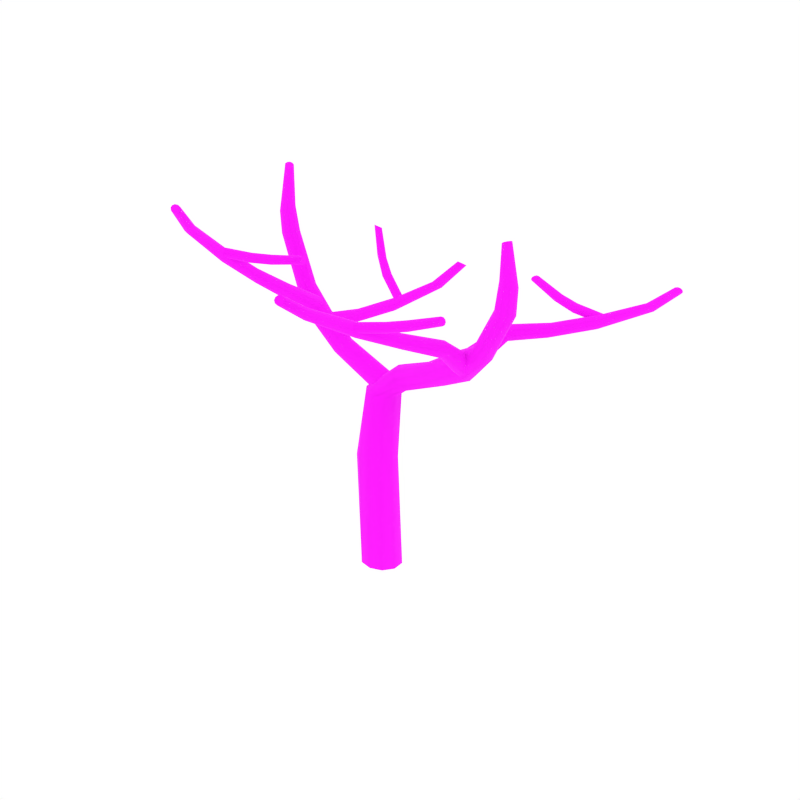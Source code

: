# Source: DeadTree_4.blend  (saved by Blender 2.79.0; exported with 4.5.12 LTS)
import bpy
from mathutils import Matrix  # noqa: F401  (used for matrix-valued properties, if any)

bpy.ops.wm.read_factory_settings(use_empty=True)
scene = bpy.context.scene
scene.name = 'Scene'

# ---- collections
col_collection_1 = bpy.data.collections.new('Collection 1'); scene.collection.children.link(col_collection_1)

# ---- images (referenced by path relative to the original .blend; pixels are not part of the script)
import os
ASSET_DIR = os.environ.get("B2B_ASSET_DIR", "")  # directory of the original .blend (textures are referenced by path, not embedded)
HERE = os.path.dirname(os.path.abspath(__file__))  # packed textures are extracted next to this script under _unpacked/

def load_image(name, relpath, width, height, colorspace="sRGB"):
    """Load a texture the original file referenced (path relative to the .blend, or extracted next to this script)."""
    p = next((c for c in (os.path.join(HERE, relpath), os.path.join(ASSET_DIR, relpath)) if relpath and os.path.exists(c)), "")
    if p:
        img = bpy.data.images.load(p, check_existing=True)
        img.name = name
    else:  # same state as the original file: an image datablock whose file is absent (Cycles renders it pink)
        img = bpy.data.images.new(name, width, height)
        img.source = "FILE"
        img.filepath = "//" + (relpath or name)
    img.colorspace_settings.name = colorspace
    return img
img_bark_jpg = load_image('Bark.jpg', 'Bark.jpg', 1024, 1024, 'sRGB')

# ---- materials (node trees are filled in below, after node groups)
mat_bark = bpy.data.materials.new('Bark')
mat_bark.alpha_threshold = 0.0
mat_bark.roughness = 0.5

# ---- node groups
ng_auto_smooth = bpy.data.node_groups.new('Auto Smooth', 'GeometryNodeTree')
_s = ng_auto_smooth.interface.new_socket(name='Geometry', in_out='OUTPUT', socket_type='NodeSocketGeometry')
_s = ng_auto_smooth.interface.new_socket(name='Geometry', in_out='INPUT', socket_type='NodeSocketGeometry')
_s = ng_auto_smooth.interface.new_socket(name='Angle', in_out='INPUT', socket_type='NodeSocketFloat')
_s.subtype = 'ANGLE'
_s.min_value = 0.0
_s.max_value = 3.142
ng_auto_smooth.is_modifier = True
_N = ng_auto_smooth.nodes; _L = ng_auto_smooth.links
n0 = _N.new('NodeGroupOutput'); n0.name = 'Group Output'; n0.location = (480, -100)
n1 = _N.new('NodeGroupInput'); n1.name = 'Group Input'; n1.location = (-420, -300)
n2 = _N.new('NodeGroupInput'); n2.name = 'Group Input.001'; n2.location = (-60, -100)
n3 = _N.new('GeometryNodeSetShadeSmooth'); n3.name = 'Set Shade Smooth'; n3.location = (120, -100)
n3.domain = 'EDGE'
n4 = _N.new('GeometryNodeSetShadeSmooth'); n4.name = 'Set Shade Smooth.001'; n4.location = (300, -100)
n5 = _N.new('GeometryNodeInputMeshEdgeAngle'); n5.name = 'Edge Angle'; n5.location = (-420, -220)
n6 = _N.new('GeometryNodeInputEdgeSmooth'); n6.name = 'Is Edge Smooth'; n6.location = (-60, -160)
n7 = _N.new('GeometryNodeInputShadeSmooth'); n7.name = 'Is Face Smooth'; n7.location = (-240, -340)
n8 = _N.new('FunctionNodeBooleanMath'); n8.name = 'Boolean Math'; n8.location = (-60, -220)
n9 = _N.new('FunctionNodeCompare'); n9.name = 'Compare'; n9.location = (-240, -180)
n9.operation = 'LESS_EQUAL'
_L.new(n5.outputs[0], n9.inputs[0])
_L.new(n4.outputs[0], n0.inputs[0])
_L.new(n1.outputs[1], n9.inputs[1])
_L.new(n9.outputs[0], n8.inputs[0])
_L.new(n7.outputs[0], n8.inputs[1])
_L.new(n2.outputs[0], n3.inputs[0])
_L.new(n6.outputs[0], n3.inputs[1])
_L.new(n3.outputs[0], n4.inputs[0])
_L.new(n8.outputs[0], n3.inputs[2])
n0.is_active_output = True

# ---- material node trees
mat_bark.use_nodes = True; mat_bark.node_tree.nodes.clear()
_N = mat_bark.node_tree.nodes; _L = mat_bark.node_tree.links
n0 = _N.new('ShaderNodeOutputMaterial'); n0.name = 'Material Output'; n0.location = (405, -465)
n1 = _N.new('ShaderNodeBsdfPrincipled'); n1.name = 'Principled BSDF'; n1.location = (115, -465)
n1.width = 150
n1.subsurface_method = 'BURLEY'
n1.inputs[2].default_value = 1.0
n1.inputs[3].default_value = 1.45
n1.inputs[9].default_value = (1.0, 1.0, 1.0)
n2 = _N.new('ShaderNodeTexImage'); n2.name = 'Image Texture.001'; n2.location = (-402, -432)
n2.width = 136
n2.image = img_bark_jpg
_L.new(n1.outputs[0], n0.inputs[0])
_L.new(n2.outputs[0], n1.inputs[0])
n0.is_active_output = True

# ---- world
world_world = bpy.data.worlds.new('World'); scene.world = world_world
world_world.color = (1.0, 1.0, 1.0)
world_world.use_sun_shadow = False
world_world.sun_shadow_jitter_overblur = 0.0
world_world.cycles.sampling_method = 'NONE'
world_world.cycles.sample_map_resolution = 256

# ---- meshes
me_cylinder_042 = bpy.data.meshes.new('Cylinder.042')
me_cylinder_042.from_pydata([(-0.1378, -0.2447, 0.01674), (0.03144, -0.2787, 0.01786), (-0.2617, -0.1103, 0.009969), (-0.2756, 0.07019, 0.0007257), (-0.1836, 0.2138, -0.009164), (-0.02928, 0.2787, -0.01651), (0.1391, 0.2437, -0.01786), (0.2587, 0.1127, -0.01192), (0.2756, -0.06408, -0.0006235), (0.1861, -0.2119, 0.01117), (-0.1429, -0.2566, 1.669), (0.007715, -0.2586, 1.719), (-0.2543, -0.17, 1.592), (-0.2721, -0.0221, 1.53), (-0.1922, 0.1166, 1.505), (-0.05227, 0.1952, 1.515), (0.1037, 0.1857, 1.556), (0.2128, 0.08425, 1.617), (0.2259, -0.05966, 1.681), (0.1458, -0.1855, 1.723), (-0.2119, -0.01691, 2.422), (-0.07547, -0.04675, 2.41), (-0.3046, 0.09039, 2.432), (-0.3132, 0.23, 2.442), (-0.24, 0.3462, 2.446), (-0.1146, 0.4011, 2.439), (0.02059, 0.375, 2.424), (0.1155, 0.2733, 2.402), (0.1281, 0.1305, 2.395), (0.05338, 0.007873, 2.401), (0.1047, 0.3272, 2.772), (0.1043, 0.2242, 2.799), (0.1335, 0.398, 2.696), (0.1886, 0.4, 2.603), (0.241, 0.3355, 2.533), (0.261, 0.1999, 2.513), (0.2551, 0.1169, 2.526), (0.2166, 0.06325, 2.604), (0.1651, 0.06384, 2.697), (0.1265, 0.1257, 2.771), (1.463, 0.06885, 3.51), (1.426, 0.003843, 3.52), (1.519, 0.1038, 3.473), (1.577, 0.09314, 3.424), (1.615, 0.03896, 3.382), (1.613, -0.03726, 3.362), (1.571, -0.1038, 3.368), (1.504, -0.1363, 3.398), (1.444, -0.1215, 3.447), (1.417, -0.06744, 3.496), (1.783, -0.03069, 4.796), (1.765, -0.0616, 4.797), (1.814, -0.01522, 4.806), (1.844, -0.02071, 4.823), (1.863, -0.0451, 4.84), (1.863, -0.07932, 4.851), (1.844, -0.1094, 4.851), (1.815, -0.1238, 4.841), (1.786, -0.1185, 4.825), (1.766, -0.09529, 4.808), (1.806, -0.01575, 4.405), (1.792, -0.03607, 4.1), (1.756, -0.1019, 4.102), (1.777, -0.07561, 4.419), (1.863, 0.0132, 4.383), (1.858, -0.00345, 4.083), (1.926, 0.000934, 4.363), (1.928, -0.01738, 4.061), (1.972, -0.048, 4.352), (1.976, -0.07215, 4.041), (1.981, -0.1154, 4.354), (1.982, -0.1459, 4.03), (1.951, -0.1745, 4.367), (1.946, -0.2109, 4.031), (1.894, -0.2032, 4.386), (1.879, -0.2443, 4.043), (1.831, -0.1909, 4.406), (1.808, -0.2305, 4.066), (1.787, -0.1424, 4.419), (1.762, -0.1753, 4.09), (1.114, 0.2138, 3.283), (0.6431, 0.2897, 2.982), (0.5961, 0.1901, 3.0), (1.063, 0.1144, 3.305), (1.189, 0.268, 3.213), (0.7274, 0.3417, 2.928), (1.263, 0.2533, 3.122), (0.8161, 0.3231, 2.863), (1.308, 0.1733, 3.048), (0.8748, 0.2455, 2.814), (1.303, 0.05973, 3.016), (0.8826, 0.1392, 2.791), (1.251, -0.04339, 3.039), (0.8365, 0.04012, 2.805), (1.167, -0.09663, 3.106), (0.7494, -0.01405, 2.849), (1.09, -0.07788, 3.197), (0.659, 0.00197, 2.917), (1.054, 0.004363, 3.275), (0.6022, 0.08122, 2.977), (2.739, 2.241, 3.783), (2.706, 2.24, 3.769), (2.672, 2.231, 3.777), (2.652, 2.217, 3.803), (2.652, 2.202, 3.834), (2.673, 2.192, 3.861), (2.707, 2.192, 3.872), (2.739, 2.202, 3.864), (2.759, 2.232, 3.809), (2.759, 2.217, 3.84), (2.591, 1.873, 3.635), (2.552, 1.876, 3.621), (2.511, 1.872, 3.634), (2.487, 1.86, 3.667), (2.488, 1.844, 3.705), (2.514, 1.831, 3.735), (2.554, 1.826, 3.746), (2.593, 1.831, 3.733), (2.615, 1.861, 3.665), (2.616, 1.845, 3.702), (2.182, 1.32, 3.484), (2.151, 1.366, 3.48), (2.134, 1.411, 3.51), (2.136, 1.434, 3.561), (2.152, 1.426, 3.612), (2.178, 1.391, 3.646), (2.205, 1.343, 3.648), (2.222, 1.301, 3.617), (2.208, 1.288, 3.517), (2.224, 1.281, 3.567), (1.788, 0.8931, 3.409), (1.756, 0.9378, 3.406), (1.735, 0.9806, 3.436), (1.734, 1.003, 3.487), (1.75, 0.9945, 3.539), (1.777, 0.9605, 3.573), (1.806, 0.9137, 3.574), (1.826, 0.8732, 3.543), (1.815, 0.8617, 3.443), (1.83, 0.8541, 3.493), (1.443, 0.5867, 3.374), (1.39, 0.6187, 3.367), (1.343, 0.6459, 3.399), (1.321, 0.6558, 3.457), (1.329, 0.6419, 3.516), (1.366, 0.6114, 3.556), (1.416, 0.5764, 3.56), (1.462, 0.5514, 3.527), (1.478, 0.559, 3.414), (1.486, 0.5457, 3.471), (1.333, 0.1083, 3.131), (1.25, 0.1199, 3.106), (1.167, 0.1165, 3.136), (1.119, 0.09786, 3.206), (1.121, 0.06655, 3.286), (1.174, 0.03712, 3.348), (1.257, 0.02148, 3.367), (1.337, 0.02718, 3.336), (1.382, 0.08141, 3.193), (1.385, 0.05115, 3.27), (1.113, 0.01031, 3.25), (1.122, -0.03921, 3.183), (1.153, 0.06593, 3.3), (1.228, 0.1046, 3.317), (1.31, 0.1103, 3.291), (1.367, 0.08186, 3.233), (1.377, 0.03086, 3.164), (1.334, -0.02153, 3.109), (1.256, -0.05876, 3.093), (1.175, -0.06646, 3.125), (1.192, -0.4093, 3.586), (1.201, -0.4358, 3.534), (1.218, -0.3909, 3.638), (1.271, -0.3898, 3.669), (1.33, -0.4071, 3.667), (1.373, -0.4351, 3.633), (1.383, -0.4626, 3.579), (1.357, -0.4773, 3.524), (1.302, -0.4765, 3.492), (1.242, -0.4618, 3.498), (0.9714, -0.7879, 3.735), (0.9856, -0.805, 3.687), (0.9835, -0.7892, 3.788), (1.017, -0.8106, 3.825), (1.06, -0.8445, 3.832), (1.096, -0.8767, 3.805), (1.111, -0.8947, 3.756), (1.1, -0.89, 3.701), (1.066, -0.8663, 3.664), (1.02, -0.8348, 3.66), (0.7459, -1.273, 3.972), (0.7609, -1.29, 3.924), (0.7561, -1.277, 4.025), (0.7878, -1.3, 4.063), (0.8289, -1.336, 4.07), (0.8639, -1.369, 4.044), (0.8797, -1.387, 3.994), (0.8715, -1.38, 3.94), (0.839, -1.354, 3.902), (0.7952, -1.321, 3.897), (0.571, -1.865, 4.303), (0.5752, -1.89, 4.272), (0.5893, -1.836, 4.326), (0.6247, -1.815, 4.331), (0.6637, -1.811, 4.317), (0.6906, -1.824, 4.288), (0.6953, -1.849, 4.256), (0.6752, -1.877, 4.231), (0.6382, -1.897, 4.226), (0.6002, -1.902, 4.243), (0.5659, -2.205, 4.553), (0.5697, -2.228, 4.527), (0.58, -2.178, 4.569), (0.608, -2.157, 4.569), (0.6393, -2.15, 4.554), (0.6612, -2.16, 4.528), (0.6654, -2.183, 4.502), (0.6495, -2.21, 4.484), (0.62, -2.231, 4.484), (0.5899, -2.238, 4.502), (1.069, -1.113, 4.021), (1.078, -1.126, 3.987), (1.068, -1.121, 4.057), (1.078, -1.147, 4.083), (1.094, -1.181, 4.088), (1.11, -1.21, 4.07), (1.119, -1.224, 4.035), (1.117, -1.216, 3.998), (1.106, -1.19, 3.972), (1.092, -1.154, 3.969), (1.299, -0.9984, 4.07), (1.313, -1.008, 4.038), (1.284, -1.011, 4.101), (1.275, -1.043, 4.12), (1.276, -1.08, 4.119), (1.287, -1.11, 4.098), (1.302, -1.12, 4.065), (1.314, -1.106, 4.032), (1.322, -1.074, 4.013), (1.323, -1.036, 4.016), (1.646, -0.8748, 4.175), (1.659, -0.8824, 4.149), (1.629, -0.8859, 4.2), (1.617, -0.9123, 4.213), (1.615, -0.9442, 4.21), (1.622, -0.9689, 4.191), (1.636, -0.977, 4.164), (1.651, -0.9651, 4.137), (1.662, -0.9374, 4.124), (1.666, -0.9057, 4.129), (0.7608, -1.34, 4.01), (0.7667, -1.356, 3.977), (0.7694, -1.341, 4.046), (0.7907, -1.358, 4.072), (0.8167, -1.385, 4.078), (0.8367, -1.412, 4.06), (0.843, -1.429, 4.027), (0.8319, -1.43, 3.99), (0.8091, -1.412, 3.964), (0.7849, -1.383, 3.96), (1.877, 1.257, 3.674), (1.868, 1.262, 3.639), (1.885, 1.273, 3.707), (1.888, 1.307, 3.724), (1.883, 1.344, 3.72), (1.875, 1.371, 3.694), (1.865, 1.377, 3.658), (1.86, 1.36, 3.624), (1.859, 1.325, 3.607), (1.861, 1.288, 3.614), (1.632, 1.242, 3.765), (1.617, 1.247, 3.732), (1.654, 1.257, 3.791), (1.675, 1.287, 3.799), (1.685, 1.322, 3.787), (1.682, 1.346, 3.759), (1.666, 1.352, 3.725), (1.645, 1.335, 3.697), (1.625, 1.303, 3.689), (1.614, 1.27, 3.704), (1.282, 1.274, 3.917), (1.268, 1.278, 3.89), (1.304, 1.285, 3.936), (1.325, 1.308, 3.941), (1.337, 1.335, 3.928), (1.335, 1.355, 3.903), (1.32, 1.36, 3.875), (1.299, 1.347, 3.854), (1.278, 1.322, 3.85), (1.266, 1.296, 3.865), (2.235, 1.356, 3.584), (2.23, 1.364, 3.549), (2.232, 1.369, 3.619), (2.221, 1.398, 3.64), (2.206, 1.433, 3.638), (2.193, 1.46, 3.615), (2.188, 1.468, 3.578), (2.193, 1.456, 3.542), (2.206, 1.425, 3.521), (2.219, 1.389, 3.525), (-0.03594, 0.1298, 2.598), (-0.0424, 0.2258, 2.621), (-0.04222, 0.06292, 2.524), (-0.06734, 0.05989, 2.427), (-0.09606, 0.1189, 2.35), (-0.1133, 0.2122, 2.317), (-0.1118, 0.3101, 2.341), (-0.09211, 0.3729, 2.416), (-0.07011, 0.3736, 2.512), (-0.0548, 0.317, 2.589), (-1.612, 0.3835, 3.399), (-1.575, 0.4485, 3.408), (-1.668, 0.3485, 3.362), (-1.726, 0.3592, 3.313), (-1.764, 0.4134, 3.271), (-1.762, 0.4896, 3.25), (-1.72, 0.5562, 3.257), (-1.653, 0.5886, 3.287), (-1.593, 0.5739, 3.335), (-1.566, 0.5198, 3.384), (-1.858, 0.4386, 4.849), (-1.839, 0.4695, 4.85), (-1.888, 0.4232, 4.859), (-1.919, 0.4287, 4.876), (-1.938, 0.4531, 4.894), (-1.938, 0.4873, 4.904), (-1.919, 0.5173, 4.905), (-1.889, 0.5317, 4.894), (-1.86, 0.5265, 4.878), (-1.841, 0.5032, 4.861), (-1.955, 0.4681, 4.293), (-1.941, 0.4884, 3.988), (-1.905, 0.5542, 3.991), (-1.926, 0.5279, 4.308), (-2.012, 0.4391, 4.271), (-2.007, 0.4558, 3.972), (-2.075, 0.4514, 4.251), (-2.077, 0.4697, 3.949), (-2.121, 0.5003, 4.241), (-2.125, 0.5245, 3.93), (-2.13, 0.5678, 4.242), (-2.131, 0.5982, 3.919), (-2.1, 0.6268, 4.255), (-2.095, 0.6632, 3.92), (-2.043, 0.6555, 4.275), (-2.028, 0.6966, 3.932), (-1.98, 0.6432, 4.295), (-1.956, 0.6828, 3.955), (-1.936, 0.5947, 4.308), (-1.91, 0.6276, 3.978), (-1.277, 0.2664, 3.144), (-0.8241, 0.1893, 2.85), (-0.7961, 0.2685, 2.877), (-1.237, 0.3441, 3.162), (-1.336, 0.224, 3.089), (-0.8661, 0.1469, 2.783), (-1.394, 0.2355, 3.019), (-0.9076, 0.1603, 2.707), (-1.429, 0.2981, 2.96), (-0.9324, 0.2206, 2.65), (-1.425, 0.3869, 2.935), (-0.9299, 0.3044, 2.63), (-1.384, 0.4675, 2.953), (-0.9013, 0.3832, 2.653), (-1.319, 0.5092, 3.006), (-0.8539, 0.4272, 2.714), (-1.258, 0.4945, 3.077), (-0.8123, 0.4159, 2.793), (-1.23, 0.4302, 3.138), (-0.7922, 0.3543, 2.857), (-1.482, -1.761, 4.906), (-1.457, -1.752, 4.882), (-1.434, -1.726, 4.872), (-1.423, -1.693, 4.88), (-1.429, -1.665, 4.901), (-1.449, -1.654, 4.928), (-1.476, -1.663, 4.95), (-1.497, -1.689, 4.96), (-1.5, -1.749, 4.933), (-1.506, -1.722, 4.953), (-1.592, -1.509, 4.584), (-1.559, -1.5, 4.559), (-1.528, -1.472, 4.552), (-1.512, -1.435, 4.566), (-1.518, -1.404, 4.593), (-1.544, -1.39, 4.623), (-1.578, -1.399, 4.645), (-1.607, -1.427, 4.651), (-1.615, -1.495, 4.614), (-1.621, -1.464, 4.639), (-1.598, -1.008, 4.088), (-1.547, -1.03, 4.092), (-1.504, -1.038, 4.127), (-1.487, -1.028, 4.179), (-1.5, -1.002, 4.226), (-1.538, -0.9714, 4.25), (-1.587, -0.948, 4.244), (-1.629, -0.9419, 4.208), (-1.635, -0.9796, 4.114), (-1.647, -0.9547, 4.159), (-1.536, -0.5643, 3.711), (-1.485, -0.5835, 3.713), (-1.44, -0.589, 3.747), (-1.422, -0.5772, 3.798), (-1.434, -0.5507, 3.845), (-1.472, -0.5208, 3.87), (-1.522, -0.4995, 3.865), (-1.565, -0.4959, 3.831), (-1.573, -0.5364, 3.738), (-1.585, -0.5108, 3.783), (-1.44, -0.2079, 3.432), (-1.379, -0.2107, 3.418), (-1.322, -0.1919, 3.438), (-1.293, -0.1584, 3.482), (-1.302, -0.1206, 3.529), (-1.345, -0.0942, 3.565), (-1.406, -0.08983, 3.574), (-1.461, -0.11, 3.555), (-1.48, -0.1827, 3.468), (-1.488, -0.1461, 3.514), (-1.482, 0.344, 3.02), (-1.399, 0.3325, 2.995), (-1.316, 0.3358, 3.024), (-1.268, 0.3545, 3.095), (-1.27, 0.3858, 3.175), (-1.323, 0.4152, 3.236), (-1.406, 0.4308, 3.255), (-1.486, 0.4251, 3.225), (-1.531, 0.3709, 3.081), (-1.533, 0.4012, 3.159), (-1.19, 0.2865, 2.948), (-1.185, 0.3296, 2.907), (-1.216, 0.2704, 3.0), (-1.253, 0.2895, 3.046), (-1.287, 0.3373, 3.066), (-1.305, 0.3948, 3.052), (-1.3, 0.4396, 3.01), (-1.277, 0.4541, 2.954), (-1.239, 0.4326, 2.908), (-1.203, 0.3847, 2.892), (-0.762, 0.3841, 3.095), (-0.7668, 0.4217, 3.058), (-0.7646, 0.3739, 3.148), (-0.7721, 0.3964, 3.197), (-0.7816, 0.4439, 3.223), (-0.7903, 0.4975, 3.216), (-0.7953, 0.5366, 3.178), (-0.7966, 0.5461, 3.123), (-0.7898, 0.5215, 3.073), (-0.7766, 0.4733, 3.049), (-0.2514, 0.5269, 3.343), (-0.2572, 0.5645, 3.306), (-0.2514, 0.5168, 3.396), (-0.2557, 0.5396, 3.446), (-0.2626, 0.5873, 3.472), (-0.2704, 0.6411, 3.465), (-0.2764, 0.6803, 3.427), (-0.2804, 0.6898, 3.373), (-0.2769, 0.6649, 3.322), (-0.2661, 0.6163, 3.298), (0.3, 0.7444, 3.716), (0.3095, 0.7759, 3.693), (0.27, 0.7261, 3.737), (0.2303, 0.7294, 3.749), (0.1965, 0.7536, 3.746), (0.1816, 0.789, 3.73), (0.1911, 0.8217, 3.707), (0.2213, 0.8388, 3.683), (0.2618, 0.8341, 3.67), (0.2958, 0.8099, 3.676), (0.5517, 0.9046, 4.014), (0.5606, 0.9322, 3.996), (0.525, 0.8872, 4.028), (0.4901, 0.8875, 4.033), (0.4605, 0.9061, 4.027), (0.4479, 0.9354, 4.012), (0.4569, 0.9639, 3.993), (0.4842, 0.9804, 3.977), (0.52, 0.9789, 3.972), (0.5492, 0.9604, 3.98), (-0.4774, 0.6105, 3.7), (-0.4947, 0.6358, 3.679), (-0.4477, 0.6038, 3.721), (-0.417, 0.6195, 3.737), (-0.3975, 0.6519, 3.74), (-0.3965, 0.6883, 3.73), (-0.4142, 0.7146, 3.709), (-0.4433, 0.7206, 3.685), (-0.4741, 0.7035, 3.668), (-0.4941, 0.6707, 3.668), (-0.6018, 0.6635, 3.924), (-0.6224, 0.6897, 3.91), (-0.5671, 0.6525, 3.931), (-0.5308, 0.6622, 3.928), (-0.5074, 0.6895, 3.916), (-0.5061, 0.7233, 3.9), (-0.5272, 0.7506, 3.884), (-0.5629, 0.7605, 3.875), (-0.5998, 0.7493, 3.878), (-0.6221, 0.7221, 3.893), (-0.7359, 0.7674, 4.267), (-0.7538, 0.7902, 4.256), (-0.7065, 0.7565, 4.269), (-0.6759, 0.7627, 4.262), (-0.6565, 0.7841, 4.248), (-0.6559, 0.8122, 4.232), (-0.6741, 0.8359, 4.221), (-0.7048, 0.8458, 4.217), (-0.7359, 0.8384, 4.225), (-0.7541, 0.8171, 4.241), (-0.227, 0.5719, 3.413), (-0.2404, 0.5974, 3.391), (-0.2054, 0.5661, 3.443), (-0.1843, 0.5831, 3.47), (-0.1723, 0.6169, 3.482), (-0.1736, 0.6542, 3.476), (-0.1872, 0.6807, 3.452), (-0.2073, 0.6862, 3.42), (-0.228, 0.6678, 3.393), (-0.2414, 0.6333, 3.383), (-1.371, -0.7241, 4.108), (-1.363, -0.7427, 4.077), (-1.364, -0.7222, 4.144), (-1.345, -0.7379, 4.173), (-1.32, -0.7653, 4.182), (-1.3, -0.7942, 4.168), (-1.292, -0.8136, 4.136), (-1.301, -0.8171, 4.099), (-1.322, -0.8008, 4.07), (-1.345, -0.7712, 4.062), (-1.172, -0.5548, 4.085), (-1.16, -0.5689, 4.053), (-1.179, -0.562, 4.121), (-1.176, -0.5884, 4.147), (-1.166, -0.624, 4.154), (-1.152, -0.6552, 4.138), (-1.14, -0.67, 4.106), (-1.135, -0.6632, 4.069), (-1.138, -0.6357, 4.042), (-1.147, -0.5989, 4.037), (-0.8557, -0.3389, 4.091), (-0.8443, -0.3501, 4.064), (-0.8652, -0.3464, 4.12), (-0.8682, -0.3704, 4.141), (-0.8631, -0.4018, 4.145), (-0.8525, -0.4284, 4.131), (-0.8407, -0.4402, 4.104), (-0.8331, -0.4327, 4.073), (-0.831, -0.4077, 4.052), (-0.8346, -0.3756, 4.05), (-1.611, -1.005, 4.207), (-1.605, -1.027, 4.178), (-1.597, -0.9941, 4.24), (-1.569, -0.999, 4.265), (-1.536, -1.018, 4.271), (-1.513, -1.044, 4.256), (-1.507, -1.067, 4.226), (-1.523, -1.08, 4.194), (-1.553, -1.074, 4.169), (-1.584, -1.053, 4.163)], [], [(7, 6, 16, 17), (4, 3, 13, 14), (0, 1, 11, 10), (8, 7, 17, 18), (5, 4, 14, 15), (2, 0, 10, 12), (9, 8, 18, 19), (6, 5, 15, 16), (3, 2, 12, 13), (1, 9, 19, 11), (12, 10, 20, 22), (18, 17, 27, 28), (15, 14, 24, 25), (19, 18, 28, 29), (16, 15, 25, 26), (13, 12, 22, 23), (11, 19, 29, 21), (17, 16, 26, 27), (14, 13, 23, 24), (36, 29, 28, 35), (27, 34, 35, 28), (26, 33, 34, 27), (10, 11, 21, 20), (90, 88, 44, 45), (32, 30, 81, 85), (84, 80, 40, 42), (98, 96, 48, 49), (92, 90, 45, 46), (83, 98, 49, 41), (94, 92, 46, 47), (88, 86, 43, 44), (86, 84, 42, 43), (96, 94, 47, 48), (72, 70, 55, 56), (38, 37, 95, 97), (35, 34, 89, 91), (80, 83, 41, 40), (39, 38, 97, 99), (36, 35, 91, 93), (33, 32, 85, 87), (31, 39, 99, 82), (37, 36, 93, 95), (34, 33, 87, 89), (63, 78, 59, 51), (40, 41, 62, 61), (74, 72, 56, 57), (68, 66, 53, 54), (66, 64, 52, 53), (76, 74, 57, 58), (70, 68, 54, 55), (64, 60, 50, 52), (78, 76, 58, 59), (50, 51, 59, 58, 57, 56, 55, 54, 53, 52), (49, 48, 77, 79), (46, 45, 71, 73), (43, 42, 65, 67), (41, 49, 79, 62), (47, 46, 73, 75), (44, 43, 67, 69), (42, 40, 61, 65), (48, 47, 75, 77), (45, 44, 69, 71), (61, 62, 63, 60), (65, 61, 60, 64), (67, 65, 64, 66), (69, 67, 66, 68), (71, 69, 68, 70), (73, 71, 70, 72), (75, 73, 72, 74), (77, 75, 74, 76), (79, 77, 76, 78), (62, 79, 78, 63), (60, 63, 51, 50), (81, 82, 83, 80), (85, 81, 80, 84), (87, 85, 84, 86), (89, 87, 86, 88), (91, 89, 88, 90), (93, 91, 90, 92), (95, 93, 92, 94), (97, 95, 94, 96), (99, 97, 96, 98), (82, 99, 98, 83), (30, 31, 82, 81), (115, 116, 106, 105), (265, 275, 274, 264), (113, 114, 104, 103), (112, 113, 103, 102), (114, 115, 105, 104), (110, 111, 101, 100), (118, 110, 100, 108), (119, 118, 108, 109), (111, 112, 102, 101), (116, 117, 107, 106), (117, 119, 109, 107), (120, 121, 111, 110), (128, 120, 110, 118), (121, 122, 112, 111), (127, 129, 119, 117), (126, 127, 117, 116), (125, 126, 116, 115), (129, 128, 118, 119), (123, 124, 114, 113), (122, 123, 113, 112), (137, 139, 129, 127), (136, 137, 127, 126), (139, 138, 128, 129), (134, 135, 125, 124), (133, 134, 124, 123), (132, 133, 123, 122), (135, 136, 126, 125), (130, 131, 121, 120), (138, 130, 120, 128), (124, 125, 115, 114), (143, 144, 134, 133), (145, 146, 136, 135), (141, 142, 132, 131), (140, 141, 131, 130), (148, 140, 130, 138), (142, 143, 133, 132), (147, 149, 139, 137), (146, 147, 137, 136), (131, 132, 122, 121), (144, 145, 135, 134), (152, 153, 143, 142), (159, 158, 148, 149), (157, 159, 149, 147), (156, 157, 147, 146), (158, 150, 140, 148), (154, 155, 145, 144), (153, 154, 144, 143), (149, 148, 138, 139), (151, 152, 142, 141), (150, 151, 141, 140), (164, 163, 173, 174), (160, 161, 171, 170), (168, 167, 177, 178), (165, 164, 174, 175), (162, 160, 170, 172), (169, 168, 178, 179), (166, 165, 175, 176), (163, 162, 172, 173), (161, 169, 179, 171), (167, 166, 176, 177), (170, 171, 181, 180), (178, 177, 187, 188), (175, 174, 184, 185), (172, 170, 180, 182), (179, 178, 188, 189), (176, 175, 185, 186), (173, 172, 182, 183), (171, 179, 189, 181), (177, 176, 186, 187), (174, 173, 183, 184), (188, 187, 197, 198), (185, 184, 194, 195), (182, 180, 190, 192), (189, 188, 198, 199), (186, 185, 195, 196), (183, 182, 192, 193), (181, 189, 199, 191), (187, 186, 196, 197), (184, 183, 193, 194), (180, 181, 191, 190), (195, 194, 204, 205), (192, 190, 200, 202), (199, 198, 208, 209), (196, 195, 205, 206), (193, 192, 202, 203), (191, 199, 209, 201), (197, 196, 206, 207), (194, 193, 203, 204), (190, 191, 201, 200), (198, 197, 207, 208), (202, 200, 210, 212), (209, 208, 218, 219), (206, 205, 215, 216), (203, 202, 212, 213), (201, 209, 219, 211), (207, 206, 216, 217), (204, 203, 213, 214), (200, 201, 211, 210), (208, 207, 217, 218), (205, 204, 214, 215), (225, 235, 234, 224), (222, 232, 230, 220), (229, 239, 238, 228), (226, 236, 235, 225), (223, 233, 232, 222), (221, 231, 239, 229), (227, 237, 236, 226), (224, 234, 233, 223), (220, 230, 231, 221), (228, 238, 237, 227), (232, 242, 240, 230), (239, 249, 248, 238), (236, 246, 245, 235), (233, 243, 242, 232), (231, 241, 249, 239), (237, 247, 246, 236), (234, 244, 243, 233), (230, 240, 241, 231), (238, 248, 247, 237), (235, 245, 244, 234), (223, 222, 252, 253), (221, 229, 259, 251), (227, 226, 256, 257), (224, 223, 253, 254), (220, 221, 251, 250), (228, 227, 257, 258), (225, 224, 254, 255), (222, 220, 250, 252), (229, 228, 258, 259), (226, 225, 255, 256), (241, 240, 242, 243, 244, 245, 246, 247, 248, 249), (211, 219, 218, 217, 216, 215, 214, 213, 212, 210), (155, 156, 146, 145), (262, 272, 270, 260), (269, 279, 278, 268), (266, 276, 275, 265), (263, 273, 272, 262), (261, 271, 279, 269), (267, 277, 276, 266), (264, 274, 273, 263), (260, 270, 271, 261), (268, 278, 277, 267), (272, 282, 280, 270), (279, 289, 288, 278), (276, 286, 285, 275), (273, 283, 282, 272), (271, 281, 289, 279), (277, 287, 286, 276), (274, 284, 283, 273), (270, 280, 281, 271), (278, 288, 287, 277), (275, 285, 284, 274), (263, 262, 292, 293), (261, 269, 299, 291), (267, 266, 296, 297), (264, 263, 293, 294), (260, 261, 291, 290), (268, 267, 297, 298), (265, 264, 294, 295), (262, 260, 290, 292), (269, 268, 298, 299), (266, 265, 295, 296), (281, 280, 282, 283, 284, 285, 286, 287, 288, 289), (108, 100, 101, 102, 103, 104, 105, 106, 107, 109), (36, 37, 21, 29), (21, 37, 38, 20), (20, 38, 39, 22), (22, 39, 31, 23), (23, 31, 30, 24), (24, 30, 32, 25), (25, 32, 33, 26), (360, 358, 314, 315), (302, 300, 351, 355), (354, 350, 310, 312), (368, 366, 318, 319), (362, 360, 315, 316), (353, 368, 319, 311), (364, 362, 316, 317), (358, 356, 313, 314), (356, 354, 312, 313), (366, 364, 317, 318), (342, 340, 325, 326), (308, 307, 365, 367), (305, 304, 359, 361), (350, 353, 311, 310), (309, 308, 367, 369), (306, 305, 361, 363), (303, 302, 355, 357), (301, 309, 369, 352), (307, 306, 363, 365), (304, 303, 357, 359), (333, 348, 329, 321), (310, 311, 332, 331), (344, 342, 326, 327), (338, 336, 323, 324), (336, 334, 322, 323), (346, 344, 327, 328), (340, 338, 324, 325), (334, 330, 320, 322), (348, 346, 328, 329), (320, 321, 329, 328, 327, 326, 325, 324, 323, 322), (319, 318, 347, 349), (316, 315, 341, 343), (313, 312, 335, 337), (311, 319, 349, 332), (317, 316, 343, 345), (314, 313, 337, 339), (312, 310, 331, 335), (318, 317, 345, 347), (315, 314, 339, 341), (331, 332, 333, 330), (335, 331, 330, 334), (337, 335, 334, 336), (339, 337, 336, 338), (341, 339, 338, 340), (343, 341, 340, 342), (345, 343, 342, 344), (347, 345, 344, 346), (349, 347, 346, 348), (332, 349, 348, 333), (330, 333, 321, 320), (351, 352, 353, 350), (355, 351, 350, 354), (357, 355, 354, 356), (359, 357, 356, 358), (361, 359, 358, 360), (363, 361, 360, 362), (365, 363, 362, 364), (367, 365, 364, 366), (369, 367, 366, 368), (352, 369, 368, 353), (300, 301, 352, 351), (385, 386, 376, 375), (525, 535, 534, 524), (383, 384, 374, 373), (382, 383, 373, 372), (384, 385, 375, 374), (380, 381, 371, 370), (388, 380, 370, 378), (389, 388, 378, 379), (381, 382, 372, 371), (386, 387, 377, 376), (387, 389, 379, 377), (390, 391, 381, 380), (398, 390, 380, 388), (391, 392, 382, 381), (397, 399, 389, 387), (396, 397, 387, 386), (395, 396, 386, 385), (399, 398, 388, 389), (393, 394, 384, 383), (392, 393, 383, 382), (407, 409, 399, 397), (406, 407, 397, 396), (409, 408, 398, 399), (404, 405, 395, 394), (403, 404, 394, 393), (402, 403, 393, 392), (405, 406, 396, 395), (400, 401, 391, 390), (408, 400, 390, 398), (394, 395, 385, 384), (413, 414, 404, 403), (415, 416, 406, 405), (411, 412, 402, 401), (410, 411, 401, 400), (418, 410, 400, 408), (412, 413, 403, 402), (417, 419, 409, 407), (416, 417, 407, 406), (401, 402, 392, 391), (414, 415, 405, 404), (422, 423, 413, 412), (429, 428, 418, 419), (427, 429, 419, 417), (426, 427, 417, 416), (428, 420, 410, 418), (424, 425, 415, 414), (423, 424, 414, 413), (419, 418, 408, 409), (421, 422, 412, 411), (420, 421, 411, 410), (430, 431, 441, 440), (438, 437, 447, 448), (435, 434, 444, 445), (432, 430, 440, 442), (439, 438, 448, 449), (436, 435, 445, 446), (433, 432, 442, 443), (431, 439, 449, 441), (437, 436, 446, 447), (434, 433, 443, 444), (448, 447, 457, 458), (445, 444, 454, 455), (442, 440, 450, 452), (449, 448, 458, 459), (446, 445, 455, 456), (443, 442, 452, 453), (441, 449, 459, 451), (447, 446, 456, 457), (444, 443, 453, 454), (440, 441, 451, 450), (455, 454, 464, 465), (452, 450, 460, 462), (459, 458, 468, 469), (456, 455, 465, 466), (453, 452, 462, 463), (451, 459, 469, 461), (457, 456, 466, 467), (454, 453, 463, 464), (450, 451, 461, 460), (458, 457, 467, 468), (462, 460, 470, 472), (469, 468, 478, 479), (466, 465, 475, 476), (463, 462, 472, 473), (461, 469, 479, 471), (467, 466, 476, 477), (464, 463, 473, 474), (460, 461, 471, 470), (468, 467, 477, 478), (465, 464, 474, 475), (485, 495, 494, 484), (482, 492, 490, 480), (489, 499, 498, 488), (486, 496, 495, 485), (483, 493, 492, 482), (481, 491, 499, 489), (487, 497, 496, 486), (484, 494, 493, 483), (480, 490, 491, 481), (488, 498, 497, 487), (492, 502, 500, 490), (499, 509, 508, 498), (496, 506, 505, 495), (493, 503, 502, 492), (491, 501, 509, 499), (497, 507, 506, 496), (494, 504, 503, 493), (490, 500, 501, 491), (498, 508, 507, 497), (495, 505, 504, 494), (483, 482, 512, 513), (481, 489, 519, 511), (487, 486, 516, 517), (484, 483, 513, 514), (480, 481, 511, 510), (488, 487, 517, 518), (485, 484, 514, 515), (482, 480, 510, 512), (489, 488, 518, 519), (486, 485, 515, 516), (501, 500, 502, 503, 504, 505, 506, 507, 508, 509), (471, 479, 478, 477, 476, 475, 474, 473, 472, 470), (425, 426, 416, 415), (522, 532, 530, 520), (529, 539, 538, 528), (526, 536, 535, 525), (523, 533, 532, 522), (521, 531, 539, 529), (527, 537, 536, 526), (524, 534, 533, 523), (520, 530, 531, 521), (528, 538, 537, 527), (532, 542, 540, 530), (539, 549, 548, 538), (536, 546, 545, 535), (533, 543, 542, 532), (531, 541, 549, 539), (537, 547, 546, 536), (534, 544, 543, 533), (530, 540, 541, 531), (538, 548, 547, 537), (535, 545, 544, 534), (523, 522, 552, 553), (521, 529, 559, 551), (527, 526, 556, 557), (524, 523, 553, 554), (520, 521, 551, 550), (528, 527, 557, 558), (525, 524, 554, 555), (522, 520, 550, 552), (529, 528, 558, 559), (526, 525, 555, 556), (541, 540, 542, 543, 544, 545, 546, 547, 548, 549), (378, 370, 371, 372, 373, 374, 375, 376, 377, 379)])
me_cylinder_042.polygons.foreach_set('use_smooth', [True] * 470)
_uv = me_cylinder_042.uv_layers.new(name='UVMap')
_uv.uv.foreach_set('vector', [0.3891, 0.05153, 0.4367, 0.05153, 0.4153, 0.4878, 0.373, 0.5, 0.04956, 0.05967, 0.0966, 0.06043, 0.136, 0.4774, 0.09076, 0.4754, 0.1971, 0.06168, 0.2456, 0.06034, 0.255, 0.5165, 0.2165, 0.5051, 0.3405, 0.05386, 0.3891, 0.05153, 0.373, 0.5, 0.3331, 0.5118, 0.4825, 0.05438, 0.527, 0.06, 0.5066, 0.4744, 0.4604, 0.4782, 0.146, 0.06147, 0.1971, 0.06168, 0.2165, 0.5051, 0.1781, 0.489, 0.2925, 0.05733, 0.3405, 0.05386, 0.3331, 0.5118, 0.2943, 0.5191, 0.4367, 0.05153, 0.4825, 0.05438, 0.4604, 0.4782, 0.4153, 0.4878, 0.0966, 0.06043, 0.146, 0.06147, 0.1781, 0.489, 0.136, 0.4774, 0.2456, 0.06034, 0.2925, 0.05733, 0.2943, 0.5191, 0.255, 0.5165, 0.1781, 0.489, 0.2165, 0.5051, 0.1936, 0.7053, 0.1576, 0.7068, 0.3331, 0.5118, 0.373, 0.5, 0.3885, 0.7775, 0.33, 0.7661, 0.4604, 0.4782, 0.5066, 0.4744, 0.5219, 0.7577, 0.4845, 0.7687, 0.2943, 0.5191, 0.3331, 0.5118, 0.33, 0.7661, 0.2753, 0.7416, 0.4153, 0.4878, 0.4604, 0.4782, 0.4845, 0.7687, 0.4412, 0.779, 0.136, 0.4774, 0.1781, 0.489, 0.1576, 0.7068, 0.1241, 0.7167, 0.255, 0.5165, 0.2943, 0.5191, 0.2753, 0.7416, 0.2317, 0.7162, 0.373, 0.5, 0.4153, 0.4878, 0.4412, 0.779, 0.3885, 0.7775, 0.09076, 0.4754, 0.136, 0.4774, 0.1241, 0.7167, 0.09065, 0.7333, 0.3127, 0.8444, 0.2753, 0.7416, 0.33, 0.7661, 0.3441, 0.846, 0.3885, 0.7775, 0.3945, 0.8534, 0.3441, 0.846, 0.33, 0.7661, 0.4412, 0.779, 0.4293, 0.8598, 0.3945, 0.8534, 0.3885, 0.7775, 0.2165, 0.5051, 0.255, 0.5165, 0.2317, 0.7162, 0.1936, 0.7053, 0.3219, 1.195, 0.3498, 1.197, 0.3319, 1.315, 0.3103, 1.312, 0.4604, 0.8703, 0.4886, 0.8841, 0.4513, 1.044, 0.42, 1.052, 0.4078, 1.201, 0.4397, 1.204, 0.3956, 1.325, 0.3742, 1.321, 0.2044, 1.183, 0.2354, 1.181, 0.2443, 1.303, 0.2218, 1.307, 0.2941, 1.19, 0.3219, 1.195, 0.3103, 1.312, 0.2888, 1.309, 0.1738, 1.187, 0.2044, 1.183, 0.2218, 1.307, 0.1997, 1.311, 0.2656, 1.185, 0.2941, 1.19, 0.2888, 1.309, 0.2668, 1.304, 0.3498, 1.197, 0.3781, 1.199, 0.3532, 1.318, 0.3319, 1.315, 0.3781, 1.199, 0.4078, 1.201, 0.3742, 1.321, 0.3532, 1.318, 0.2354, 1.181, 0.2656, 1.185, 0.2668, 1.304, 0.2443, 1.303, 0.2794, 1.588, 0.2972, 1.586, 0.282, 1.732, 0.2713, 1.731, 0.233, 0.8549, 0.2729, 0.8489, 0.2707, 1.051, 0.2406, 1.036, 0.3441, 0.846, 0.3945, 0.8534, 0.3601, 1.071, 0.3294, 1.072, 0.143, 1.193, 0.1738, 1.187, 0.1997, 1.311, 0.178, 1.315, 0.1979, 0.8621, 0.233, 0.8549, 0.2406, 1.036, 0.2076, 1.027, 0.3127, 0.8444, 0.3441, 0.846, 0.3294, 1.072, 0.299, 1.065, 0.4293, 0.8598, 0.4604, 0.8703, 0.42, 1.052, 0.39, 1.064, 0.1634, 0.8651, 0.1979, 0.8621, 0.2076, 1.027, 0.1741, 1.026, 0.2729, 0.8489, 0.3127, 0.8444, 0.299, 1.065, 0.2707, 1.051, 0.3945, 0.8534, 0.4293, 0.8598, 0.39, 1.064, 0.3601, 1.071, 0.2075, 1.609, 0.2269, 1.606, 0.2414, 1.723, 0.2307, 1.722, 0.178, 1.315, 0.1997, 1.311, 0.2043, 1.512, 0.1818, 1.514, 0.2621, 1.593, 0.2794, 1.588, 0.2713, 1.731, 0.2612, 1.729, 0.315, 1.588, 0.332, 1.595, 0.3033, 1.728, 0.2928, 1.731, 0.332, 1.595, 0.348, 1.604, 0.314, 1.727, 0.3033, 1.728, 0.2449, 1.599, 0.2621, 1.593, 0.2612, 1.729, 0.2514, 1.726, 0.2972, 1.586, 0.315, 1.588, 0.2928, 1.731, 0.282, 1.732, 0.348, 1.604, 0.3648, 1.615, 0.3248, 1.728, 0.314, 1.727, 0.2269, 1.606, 0.2449, 1.599, 0.2514, 1.726, 0.2414, 1.723, 1.046, 1.01, 1.056, 1.007, 1.065, 1.01, 1.071, 1.018, 1.071, 1.028, 1.065, 1.036, 1.056, 1.039, 1.046, 1.036, 1.04, 1.028, 1.04, 1.018, 0.2218, 1.307, 0.2443, 1.303, 0.2451, 1.506, 0.2253, 1.509, 0.2888, 1.309, 0.3103, 1.312, 0.3, 1.51, 0.2826, 1.507, 0.3532, 1.318, 0.3742, 1.321, 0.3564, 1.519, 0.3363, 1.515, 0.1997, 1.311, 0.2218, 1.307, 0.2253, 1.509, 0.2043, 1.512, 0.2668, 1.304, 0.2888, 1.309, 0.2826, 1.507, 0.2644, 1.506, 0.3319, 1.315, 0.3532, 1.318, 0.3363, 1.515, 0.3176, 1.512, 0.3742, 1.321, 0.3956, 1.325, 0.378, 1.521, 0.3564, 1.519, 0.2443, 1.303, 0.2668, 1.304, 0.2644, 1.506, 0.2451, 1.506, 0.3103, 1.312, 0.3319, 1.315, 0.3176, 1.512, 0.3, 1.51, 0.1818, 1.514, 0.2043, 1.512, 0.2075, 1.609, 0.1869, 1.609, 0.3564, 1.519, 0.378, 1.521, 0.3648, 1.615, 0.348, 1.604, 0.3363, 1.515, 0.3564, 1.519, 0.348, 1.604, 0.332, 1.595, 0.3176, 1.512, 0.3363, 1.515, 0.332, 1.595, 0.315, 1.588, 0.3, 1.51, 0.3176, 1.512, 0.315, 1.588, 0.2972, 1.586, 0.2826, 1.507, 0.3, 1.51, 0.2972, 1.586, 0.2794, 1.588, 0.2644, 1.506, 0.2826, 1.507, 0.2794, 1.588, 0.2621, 1.593, 0.2451, 1.506, 0.2644, 1.506, 0.2621, 1.593, 0.2449, 1.599, 0.2253, 1.509, 0.2451, 1.506, 0.2449, 1.599, 0.2269, 1.606, 0.2043, 1.512, 0.2253, 1.509, 0.2269, 1.606, 0.2075, 1.609, 0.1869, 1.609, 0.2075, 1.609, 0.2307, 1.722, 0.22, 1.724, 0.1424, 1.034, 0.1741, 1.026, 0.1738, 1.187, 0.143, 1.193, 0.42, 1.052, 0.4513, 1.044, 0.4397, 1.204, 0.4078, 1.201, 0.39, 1.064, 0.42, 1.052, 0.4078, 1.201, 0.3781, 1.199, 0.3601, 1.071, 0.39, 1.064, 0.3781, 1.199, 0.3498, 1.197, 0.3294, 1.072, 0.3601, 1.071, 0.3498, 1.197, 0.3219, 1.195, 0.299, 1.065, 0.3294, 1.072, 0.3219, 1.195, 0.2941, 1.19, 0.2707, 1.051, 0.299, 1.065, 0.2941, 1.19, 0.2656, 1.185, 0.2406, 1.036, 0.2707, 1.051, 0.2656, 1.185, 0.2354, 1.181, 0.2076, 1.027, 0.2406, 1.036, 0.2354, 1.181, 0.2044, 1.183, 0.1741, 1.026, 0.2076, 1.027, 0.2044, 1.183, 0.1738, 1.187, 0.1318, 0.8653, 0.1634, 0.8651, 0.1741, 1.026, 0.1424, 1.034, 1.166, 0.06436, 1.161, 0.07475, 1.049, 0.07549, 1.054, 0.06692, 1.257, 0.6135, 1.319, 0.6121, 1.321, 0.6226, 1.259, 0.6246, 1.166, 0.1465, 1.165, 0.158, 1.053, 0.1476, 1.053, 0.1382, 1.163, 0.1354, 1.166, 0.1465, 1.053, 0.1382, 1.051, 0.129, 1.168, 0.05303, 1.166, 0.06436, 1.054, 0.06692, 1.055, 0.05771, 1.153, 0.1153, 1.158, 0.1252, 1.046, 0.1201, 1.042, 0.1113, 1.151, 0.1049, 1.153, 0.1153, 1.042, 0.1113, 1.04, 0.102, 1.152, 0.09439, 1.151, 0.1049, 1.04, 0.102, 1.041, 0.09264, 1.158, 0.1252, 1.163, 0.1354, 1.051, 0.129, 1.046, 0.1201, 1.161, 0.07475, 1.156, 0.08439, 1.045, 0.08379, 1.049, 0.07549, 1.156, 0.08439, 1.152, 0.09439, 1.041, 0.09264, 1.045, 0.08379, 1.344, 0.1245, 1.339, 0.1387, 1.158, 0.1252, 1.153, 0.1153, 1.345, 0.11, 1.344, 0.1245, 1.153, 0.1153, 1.151, 0.1049, 1.339, 0.1387, 1.331, 0.1517, 1.163, 0.1354, 1.158, 0.1252, 1.336, 0.0825, 1.342, 0.09592, 1.152, 0.09439, 1.156, 0.08439, 1.329, 0.06941, 1.336, 0.0825, 1.156, 0.08439, 1.161, 0.07475, 1.323, 0.05549, 1.329, 0.06941, 1.161, 0.07475, 1.166, 0.06436, 1.342, 0.09592, 1.345, 0.11, 1.151, 0.1049, 1.152, 0.09439, 1.323, 0.1644, 1.318, 0.1788, 1.165, 0.158, 1.166, 0.1465, 1.331, 0.1517, 1.323, 0.1644, 1.166, 0.1465, 1.163, 0.1354, 1.496, 0.08576, 1.5, 0.1001, 1.342, 0.09592, 1.336, 0.0825, 1.491, 0.07134, 1.496, 0.08576, 1.336, 0.0825, 1.329, 0.06941, 1.5, 0.1001, 1.503, 0.1143, 1.345, 0.11, 1.342, 0.09592, 1.486, 0.04077, 1.487, 0.05631, 1.323, 0.05549, 1.322, 0.04031, 1.486, 0.1724, 1.482, 0.1869, 1.318, 0.1788, 1.323, 0.1644, 1.493, 0.1581, 1.486, 0.1724, 1.323, 0.1644, 1.331, 0.1517, 1.487, 0.05631, 1.491, 0.07134, 1.329, 0.06941, 1.323, 0.05549, 1.502, 0.1288, 1.499, 0.1437, 1.339, 0.1387, 1.344, 0.1245, 1.503, 0.1143, 1.502, 0.1288, 1.344, 0.1245, 1.345, 0.11, 1.322, 0.04031, 1.323, 0.05549, 1.166, 0.06436, 1.168, 0.05303, 1.637, 0.1949, 1.633, 0.2117, 1.482, 0.1869, 1.486, 0.1724, 1.639, 0.04192, 1.64, 0.05964, 1.491, 0.07134, 1.487, 0.05631, 1.645, 0.159, 1.642, 0.1777, 1.493, 0.1581, 1.499, 0.1437, 1.646, 0.1389, 1.645, 0.159, 1.499, 0.1437, 1.502, 0.1288, 1.645, 0.1182, 1.646, 0.1389, 1.502, 0.1288, 1.503, 0.1143, 1.642, 0.1777, 1.637, 0.1949, 1.486, 0.1724, 1.493, 0.1581, 1.642, 0.07809, 1.643, 0.09764, 1.5, 0.1001, 1.496, 0.08576, 1.64, 0.05964, 1.642, 0.07809, 1.496, 0.08576, 1.491, 0.07134, 1.499, 0.1437, 1.493, 0.1581, 1.331, 0.1517, 1.339, 0.1387, 1.638, 0.02448, 1.639, 0.04192, 1.487, 0.05631, 1.486, 0.04077, 1.824, 0.1905, 1.823, 0.2156, 1.637, 0.1949, 1.642, 0.1777, 1.814, 0.1001, 1.815, 0.1215, 1.645, 0.1182, 1.643, 0.09764, 1.817, 0.07811, 1.814, 0.1001, 1.643, 0.09764, 1.642, 0.07809, 1.82, 0.05489, 1.817, 0.07811, 1.642, 0.07809, 1.64, 0.05964, 1.815, 0.1215, 1.818, 0.1432, 1.646, 0.1389, 1.645, 0.1182, 1.824, 0.005589, 1.823, 0.03022, 1.639, 0.04192, 1.638, 0.02448, 1.823, 0.2156, 1.818, 0.2411, 1.633, 0.2117, 1.637, 0.1949, 1.643, 0.09764, 1.645, 0.1182, 1.503, 0.1143, 1.5, 0.1001, 1.823, 0.1665, 1.824, 0.1905, 1.642, 0.1777, 1.645, 0.159, 1.818, 0.1432, 1.823, 0.1665, 1.645, 0.159, 1.646, 0.1389, 0.5371, 1.329, 0.5453, 1.306, 0.7163, 1.338, 0.7145, 1.354, 0.5459, 1.496, 0.5431, 1.474, 0.7086, 1.461, 0.712, 1.48, 0.5317, 1.429, 0.5279, 1.405, 0.7063, 1.404, 0.7046, 1.422, 0.5307, 1.354, 0.5371, 1.329, 0.7145, 1.354, 0.7122, 1.371, 0.5461, 1.518, 0.5459, 1.496, 0.712, 1.48, 0.7152, 1.498, 0.5382, 1.452, 0.5317, 1.429, 0.7046, 1.422, 0.706, 1.441, 0.5279, 1.38, 0.5307, 1.354, 0.7122, 1.371, 0.7096, 1.387, 0.5451, 1.542, 0.5461, 1.518, 0.7152, 1.498, 0.7184, 1.516, 0.5431, 1.474, 0.5382, 1.452, 0.706, 1.441, 0.7086, 1.461, 0.5279, 1.405, 0.5279, 1.38, 0.7096, 1.387, 0.7063, 1.404, 0.712, 1.48, 0.7086, 1.461, 0.848, 1.453, 0.8514, 1.467, 0.7046, 1.422, 0.7063, 1.404, 0.854, 1.408, 0.849, 1.423, 0.7122, 1.371, 0.7145, 1.354, 0.863, 1.361, 0.8629, 1.377, 0.7152, 1.498, 0.712, 1.48, 0.8514, 1.467, 0.8565, 1.481, 0.706, 1.441, 0.7046, 1.422, 0.849, 1.423, 0.8472, 1.438, 0.7096, 1.387, 0.7122, 1.371, 0.8629, 1.377, 0.8598, 1.393, 0.7184, 1.516, 0.7152, 1.498, 0.8565, 1.481, 0.8622, 1.496, 0.7086, 1.461, 0.706, 1.441, 0.8472, 1.438, 0.848, 1.453, 0.7063, 1.404, 0.7096, 1.387, 0.8598, 1.393, 0.854, 1.408, 0.7145, 1.354, 0.7163, 1.338, 0.8602, 1.346, 0.863, 1.361, 0.849, 1.423, 0.854, 1.408, 1.02, 1.406, 1.013, 1.419, 0.8629, 1.377, 0.863, 1.361, 1.031, 1.362, 1.032, 1.377, 0.8565, 1.481, 0.8514, 1.467, 1.013, 1.463, 1.019, 1.477, 0.8472, 1.438, 0.849, 1.423, 1.013, 1.419, 1.009, 1.434, 0.8598, 1.393, 0.8629, 1.377, 1.032, 1.377, 1.028, 1.392, 0.8622, 1.496, 0.8565, 1.481, 1.019, 1.477, 1.028, 1.49, 0.848, 1.453, 0.8472, 1.438, 1.009, 1.434, 1.009, 1.449, 0.854, 1.408, 0.8598, 1.393, 1.028, 1.392, 1.02, 1.406, 0.863, 1.361, 0.8602, 1.346, 1.026, 1.347, 1.031, 1.362, 0.8514, 1.467, 0.848, 1.453, 1.009, 1.449, 1.013, 1.463, 1.032, 1.377, 1.031, 1.362, 1.193, 1.375, 1.19, 1.386, 1.019, 1.477, 1.013, 1.463, 1.208, 1.451, 1.204, 1.461, 1.009, 1.434, 1.013, 1.419, 1.2, 1.419, 1.205, 1.429, 1.028, 1.392, 1.032, 1.377, 1.19, 1.386, 1.19, 1.398, 1.028, 1.49, 1.019, 1.477, 1.204, 1.461, 1.2, 1.471, 1.009, 1.449, 1.009, 1.434, 1.205, 1.429, 1.208, 1.44, 1.02, 1.406, 1.028, 1.392, 1.19, 1.398, 1.194, 1.409, 1.031, 1.362, 1.026, 1.347, 1.199, 1.365, 1.193, 1.375, 1.013, 1.463, 1.009, 1.449, 1.208, 1.44, 1.208, 1.451, 1.013, 1.419, 1.02, 1.406, 1.194, 1.409, 1.2, 1.419, 1.204, 1.461, 1.208, 1.451, 1.32, 1.445, 1.317, 1.454, 1.205, 1.429, 1.2, 1.419, 1.312, 1.418, 1.318, 1.426, 1.19, 1.398, 1.19, 1.386, 1.304, 1.391, 1.304, 1.4, 1.2, 1.471, 1.204, 1.461, 1.317, 1.454, 1.312, 1.462, 1.208, 1.44, 1.205, 1.429, 1.318, 1.426, 1.32, 1.435, 1.194, 1.409, 1.19, 1.398, 1.304, 1.4, 1.307, 1.409, 1.193, 1.375, 1.199, 1.365, 1.311, 1.373, 1.306, 1.381, 1.208, 1.451, 1.208, 1.44, 1.32, 1.435, 1.32, 1.445, 1.2, 1.419, 1.194, 1.409, 1.307, 1.409, 1.312, 1.418, 1.19, 1.386, 1.193, 1.375, 1.306, 1.381, 1.304, 1.391, 1.223, 0.8405, 1.162, 0.8419, 1.159, 0.8313, 1.221, 0.8294, 1.219, 0.9145, 1.15, 0.9127, 1.147, 0.9026, 1.219, 0.9041, 1.222, 0.8839, 1.149, 0.8827, 1.154, 0.8732, 1.223, 0.8734, 1.224, 0.8515, 1.161, 0.8528, 1.162, 0.8419, 1.223, 0.8405, 1.22, 0.9253, 1.154, 0.9225, 1.15, 0.9127, 1.219, 0.9145, 1.22, 0.894, 1.147, 0.8926, 1.149, 0.8827, 1.222, 0.8839, 1.224, 0.8625, 1.158, 0.8634, 1.161, 0.8528, 1.224, 0.8515, 1.221, 0.8294, 1.159, 0.8313, 1.154, 0.8215, 1.22, 0.8184, 1.219, 0.9041, 1.147, 0.9026, 1.147, 0.8926, 1.22, 0.894, 1.223, 0.8734, 1.154, 0.8732, 1.158, 0.8634, 1.224, 0.8625, 1.15, 0.9127, 1.043, 0.9061, 1.04, 0.8976, 1.147, 0.9026, 1.149, 0.8827, 1.042, 0.8801, 1.047, 0.8721, 1.154, 0.8732, 1.161, 0.8528, 1.054, 0.8553, 1.055, 0.8464, 1.162, 0.8419, 1.154, 0.9225, 1.047, 0.9142, 1.043, 0.9061, 1.15, 0.9127, 1.147, 0.8926, 1.04, 0.8887, 1.042, 0.8801, 1.149, 0.8827, 1.158, 0.8634, 1.051, 0.864, 1.054, 0.8553, 1.161, 0.8528, 1.159, 0.8313, 1.052, 0.8378, 1.048, 0.8299, 1.154, 0.8215, 1.147, 0.9026, 1.04, 0.8976, 1.04, 0.8887, 1.147, 0.8926, 1.154, 0.8732, 1.047, 0.8721, 1.051, 0.864, 1.158, 0.8634, 1.162, 0.8419, 1.055, 0.8464, 1.052, 0.8378, 1.159, 0.8313, 1.22, 0.9253, 1.219, 0.9145, 1.326, 0.916, 1.323, 0.9267, 1.22, 0.894, 1.222, 0.8839, 1.33, 0.8837, 1.33, 0.8946, 1.224, 0.8625, 1.224, 0.8515, 1.324, 0.8508, 1.327, 0.8615, 1.221, 0.8294, 1.22, 0.8184, 1.323, 0.8184, 1.322, 0.8292, 1.219, 0.9041, 1.22, 0.894, 1.33, 0.8946, 1.328, 0.9052, 1.223, 0.8734, 1.224, 0.8625, 1.327, 0.8615, 1.329, 0.8726, 1.223, 0.8405, 1.221, 0.8294, 1.322, 0.8292, 1.322, 0.8401, 1.219, 0.9145, 1.219, 0.9041, 1.328, 0.9052, 1.326, 0.916, 1.222, 0.8839, 1.223, 0.8734, 1.329, 0.8726, 1.33, 0.8837, 1.224, 0.8515, 1.223, 0.8405, 1.322, 0.8401, 1.324, 0.8508, 1.016, 1.033, 1.011, 1.026, 1.011, 1.017, 1.016, 1.01, 1.025, 1.007, 1.034, 1.01, 1.039, 1.017, 1.039, 1.027, 1.033, 1.034, 1.024, 1.036, 1.007, 1.028, 1.002, 1.036, 0.992, 1.04, 0.9822, 1.036, 0.9762, 1.028, 0.9763, 1.018, 0.9823, 1.01, 0.9919, 1.007, 1.001, 1.01, 1.007, 1.018, 1.823, 0.03022, 1.82, 0.05489, 1.64, 0.05964, 1.639, 0.04192, 1.261, 0.5394, 1.331, 0.5413, 1.333, 0.5513, 1.261, 0.5498, 1.259, 0.5701, 1.331, 0.5713, 1.326, 0.5808, 1.257, 0.5806, 1.257, 0.6025, 1.319, 0.6012, 1.319, 0.6121, 1.257, 0.6135, 1.26, 0.5287, 1.326, 0.5314, 1.331, 0.5413, 1.261, 0.5394, 1.26, 0.56, 1.334, 0.5614, 1.331, 0.5713, 1.259, 0.5701, 1.256, 0.5915, 1.322, 0.5906, 1.319, 0.6012, 1.257, 0.6025, 1.259, 0.6246, 1.321, 0.6226, 1.326, 0.6325, 1.26, 0.6356, 1.261, 0.5498, 1.333, 0.5513, 1.334, 0.5614, 1.26, 0.56, 1.257, 0.5806, 1.326, 0.5808, 1.322, 0.5906, 1.256, 0.5915, 1.331, 0.5413, 1.437, 0.5479, 1.44, 0.5564, 1.333, 0.5513, 1.331, 0.5713, 1.438, 0.5739, 1.433, 0.5818, 1.326, 0.5808, 1.319, 0.6012, 1.426, 0.5986, 1.426, 0.6076, 1.319, 0.6121, 1.326, 0.5314, 1.433, 0.5398, 1.437, 0.5479, 1.331, 0.5413, 1.334, 0.5614, 1.44, 0.5653, 1.438, 0.5739, 1.331, 0.5713, 1.322, 0.5906, 1.429, 0.5899, 1.426, 0.5986, 1.319, 0.6012, 1.321, 0.6226, 1.428, 0.6162, 1.433, 0.6241, 1.326, 0.6325, 1.333, 0.5513, 1.44, 0.5564, 1.44, 0.5653, 1.334, 0.5614, 1.326, 0.5808, 1.433, 0.5818, 1.429, 0.5899, 1.322, 0.5906, 1.319, 0.6121, 1.426, 0.6076, 1.428, 0.6162, 1.321, 0.6226, 1.26, 0.5287, 1.261, 0.5394, 1.155, 0.538, 1.157, 0.5272, 1.26, 0.56, 1.259, 0.5701, 1.15, 0.5702, 1.151, 0.5594, 1.256, 0.5915, 1.257, 0.6025, 1.156, 0.6032, 1.153, 0.5925, 1.259, 0.6246, 1.26, 0.6356, 1.157, 0.6356, 1.158, 0.6247, 1.261, 0.5498, 1.26, 0.56, 1.151, 0.5594, 1.152, 0.5487, 1.257, 0.5806, 1.256, 0.5915, 1.153, 0.5925, 1.151, 0.5814, 1.257, 0.6135, 1.259, 0.6246, 1.158, 0.6247, 1.158, 0.6139, 1.261, 0.5394, 1.261, 0.5498, 1.152, 0.5487, 1.155, 0.538, 1.259, 0.5701, 1.257, 0.5806, 1.151, 0.5814, 1.15, 0.5702, 1.257, 0.6025, 1.257, 0.6135, 1.158, 0.6139, 1.156, 0.6032, 1.003, 1.063, 0.9954, 1.068, 0.9865, 1.068, 0.9791, 1.063, 0.9762, 1.054, 0.9791, 1.046, 0.9865, 1.04, 0.9957, 1.04, 1.003, 1.046, 1.006, 1.055, 0.9762, 0.985, 0.9818, 0.977, 0.9914, 0.9736, 1.001, 0.9767, 1.007, 0.985, 1.007, 0.995, 1.001, 1.003, 0.9914, 1.006, 0.9819, 1.003, 0.9762, 0.9947, 0.3127, 0.8444, 0.2729, 0.8489, 0.2317, 0.7162, 0.2753, 0.7416, 0.2317, 0.7162, 0.2729, 0.8489, 0.233, 0.8549, 0.1936, 0.7053, 0.1936, 0.7053, 0.233, 0.8549, 0.1979, 0.8621, 0.1576, 0.7068, 0.1576, 0.7068, 0.1979, 0.8621, 0.1634, 0.8651, 0.1241, 0.7167, 0.1241, 0.7167, 0.1634, 0.8651, 0.1318, 0.8653, 0.09065, 0.7333, 0.5219, 0.7577, 0.4886, 0.8841, 0.4604, 0.8703, 0.4845, 0.7687, 0.4845, 0.7687, 0.4604, 0.8703, 0.4293, 0.8598, 0.4412, 0.779, 0.7252, 0.4717, 0.7515, 0.4698, 0.7494, 0.6062, 0.7264, 0.6039, 0.9035, 0.06814, 0.9271, 0.08289, 0.8499, 0.3027, 0.8253, 0.298, 0.803, 0.4522, 0.8274, 0.4528, 0.8198, 0.5791, 0.7973, 0.5799, 0.6185, 0.4763, 0.6451, 0.4721, 0.6605, 0.5945, 0.6389, 0.5976, 0.6986, 0.4723, 0.7252, 0.4717, 0.7264, 0.6039, 0.7043, 0.6002, 0.8515, 0.4537, 0.876, 0.4559, 0.864, 0.5745, 0.8421, 0.5775, 0.6719, 0.4713, 0.6986, 0.4723, 0.7043, 0.6002, 0.6824, 0.5959, 0.7524, 0.4511, 0.7779, 0.4518, 0.7748, 0.5813, 0.7524, 0.5832, 0.7779, 0.4518, 0.803, 0.4522, 0.7973, 0.5799, 0.7748, 0.5813, 0.6451, 0.4721, 0.6719, 0.4713, 0.6824, 0.5959, 0.6605, 0.5945, 0.65, 0.8879, 0.6687, 0.8938, 0.5612, 1.067, 0.5519, 1.061, 0.5532, 0.099, 0.5789, 0.087, 0.6464, 0.3141, 0.6208, 0.3191, 0.6321, 0.06284, 0.6587, 0.05153, 0.7208, 0.3024, 0.6963, 0.3075, 0.8274, 0.4528, 0.8515, 0.4537, 0.8421, 0.5775, 0.8198, 0.5791, 0.5279, 0.1097, 0.5532, 0.099, 0.6208, 0.3191, 0.5956, 0.3261, 0.6052, 0.07518, 0.6321, 0.06284, 0.6963, 0.3075, 0.6716, 0.3113, 0.8775, 0.05766, 0.9035, 0.06814, 0.8253, 0.298, 0.8011, 0.294, 0.9505, 0.0969, 0.9753, 0.1077, 0.8987, 0.3124, 0.8744, 0.3073, 0.5789, 0.087, 0.6052, 0.07518, 0.6716, 0.3113, 0.6464, 0.3141, 0.8497, 0.05153, 0.8775, 0.05766, 0.8011, 0.294, 0.7772, 0.2901, 0.8953, 0.8739, 0.9123, 0.8662, 0.9645, 1.015, 0.955, 1.017, 0.8198, 0.5791, 0.8421, 0.5775, 0.8697, 0.7826, 0.8478, 0.7891, 0.6312, 0.886, 0.65, 0.8879, 0.5519, 1.061, 0.5436, 1.055, 0.82, 0.8823, 0.8386, 0.8785, 0.9308, 1.034, 0.9242, 1.041, 0.8386, 0.8785, 0.8573, 0.878, 0.9378, 1.027, 0.9308, 1.034, 0.6121, 0.8865, 0.6312, 0.886, 0.5436, 1.055, 0.5359, 1.049, 0.6687, 0.8938, 0.6856, 0.9041, 0.5713, 1.07, 0.5612, 1.067, 0.8573, 0.878, 0.8763, 0.8776, 0.9458, 1.021, 0.9378, 1.027, 0.5926, 0.8862, 0.6121, 0.8865, 0.5359, 1.049, 0.5279, 1.042, 1.097, 1.003, 1.087, 1.006, 1.077, 1.003, 1.072, 0.9946, 1.072, 0.985, 1.077, 0.9769, 1.087, 0.9736, 1.097, 0.9766, 1.103, 0.9848, 1.103, 0.9948, 0.6389, 0.5976, 0.6605, 0.5945, 0.6412, 0.7945, 0.6204, 0.7927, 0.7043, 0.6002, 0.7264, 0.6039, 0.6995, 0.8105, 0.6805, 0.804, 0.7748, 0.5813, 0.7973, 0.5799, 0.8253, 0.7945, 0.8032, 0.7993, 0.8421, 0.5775, 0.864, 0.5745, 0.8904, 0.7761, 0.8697, 0.7826, 0.6824, 0.5959, 0.7043, 0.6002, 0.6805, 0.804, 0.6613, 0.7983, 0.7524, 0.5832, 0.7748, 0.5813, 0.8032, 0.7993, 0.782, 0.8037, 0.7973, 0.5799, 0.8198, 0.5791, 0.8478, 0.7891, 0.8253, 0.7945, 0.6605, 0.5945, 0.6824, 0.5959, 0.6613, 0.7983, 0.6412, 0.7945, 0.7264, 0.6039, 0.7494, 0.6062, 0.7193, 0.8178, 0.6995, 0.8105, 0.8478, 0.7891, 0.8697, 0.7826, 0.8953, 0.8739, 0.8763, 0.8776, 0.8253, 0.7945, 0.8478, 0.7891, 0.8763, 0.8776, 0.8573, 0.878, 0.8032, 0.7993, 0.8253, 0.7945, 0.8573, 0.878, 0.8386, 0.8785, 0.782, 0.8037, 0.8032, 0.7993, 0.8386, 0.8785, 0.82, 0.8823, 0.6995, 0.8105, 0.7193, 0.8178, 0.6856, 0.9041, 0.6687, 0.8938, 0.6805, 0.804, 0.6995, 0.8105, 0.6687, 0.8938, 0.65, 0.8879, 0.6613, 0.7983, 0.6805, 0.804, 0.65, 0.8879, 0.6312, 0.886, 0.6412, 0.7945, 0.6613, 0.7983, 0.6312, 0.886, 0.6121, 0.8865, 0.6204, 0.7927, 0.6412, 0.7945, 0.6121, 0.8865, 0.5926, 0.8862, 0.8697, 0.7826, 0.8904, 0.7761, 0.9123, 0.8662, 0.8953, 0.8739, 0.8763, 0.8776, 0.8953, 0.8739, 0.955, 1.017, 0.9458, 1.021, 0.8499, 0.3027, 0.8744, 0.3073, 0.8515, 0.4537, 0.8274, 0.4528, 0.8253, 0.298, 0.8499, 0.3027, 0.8274, 0.4528, 0.803, 0.4522, 0.8011, 0.294, 0.8253, 0.298, 0.803, 0.4522, 0.7779, 0.4518, 0.7772, 0.2901, 0.8011, 0.294, 0.7779, 0.4518, 0.7524, 0.4511, 0.6963, 0.3075, 0.7208, 0.3024, 0.7515, 0.4698, 0.7252, 0.4717, 0.6716, 0.3113, 0.6963, 0.3075, 0.7252, 0.4717, 0.6986, 0.4723, 0.6464, 0.3141, 0.6716, 0.3113, 0.6986, 0.4723, 0.6719, 0.4713, 0.6208, 0.3191, 0.6464, 0.3141, 0.6719, 0.4713, 0.6451, 0.4721, 0.5956, 0.3261, 0.6208, 0.3191, 0.6451, 0.4721, 0.6185, 0.4763, 0.8744, 0.3073, 0.8987, 0.3124, 0.876, 0.4559, 0.8515, 0.4537, 0.9271, 0.08289, 0.9505, 0.0969, 0.8744, 0.3073, 0.8499, 0.3027, 1.211, 1.112, 1.216, 1.101, 1.332, 1.106, 1.327, 1.115, 1.223, 0.4281, 1.162, 0.4294, 1.159, 0.4188, 1.221, 0.417, 1.209, 1.136, 1.208, 1.124, 1.325, 1.124, 1.325, 1.134, 1.213, 1.147, 1.209, 1.136, 1.325, 1.134, 1.329, 1.143, 1.208, 1.124, 1.211, 1.112, 1.327, 1.115, 1.325, 1.124, 1.225, 1.167, 1.219, 1.157, 1.334, 1.151, 1.34, 1.16, 1.228, 1.178, 1.225, 1.167, 1.34, 1.16, 1.343, 1.169, 1.229, 1.189, 1.228, 1.178, 1.343, 1.169, 1.343, 1.179, 1.219, 1.157, 1.213, 1.147, 1.329, 1.143, 1.334, 1.151, 1.221, 1.21, 1.226, 1.2, 1.34, 1.188, 1.336, 1.197, 1.226, 1.2, 1.229, 1.189, 1.343, 1.179, 1.34, 1.188, 1.025, 1.179, 1.028, 1.164, 1.219, 1.157, 1.225, 1.167, 1.025, 1.194, 1.025, 1.179, 1.225, 1.167, 1.228, 1.178, 1.028, 1.164, 1.036, 1.149, 1.213, 1.147, 1.219, 1.157, 1.037, 1.222, 1.03, 1.208, 1.229, 1.189, 1.226, 1.2, 1.046, 1.235, 1.037, 1.222, 1.226, 1.2, 1.221, 1.21, 1.045, 1.105, 1.04, 1.09, 1.216, 1.101, 1.211, 1.112, 1.03, 1.208, 1.025, 1.194, 1.228, 1.178, 1.229, 1.189, 1.043, 1.135, 1.046, 1.12, 1.208, 1.124, 1.209, 1.136, 1.036, 1.149, 1.043, 1.135, 1.209, 1.136, 1.213, 1.147, 0.8711, 1.232, 0.8656, 1.218, 1.03, 1.208, 1.037, 1.222, 0.8771, 1.246, 0.8711, 1.232, 1.037, 1.222, 1.046, 1.235, 0.8656, 1.218, 0.8618, 1.203, 1.025, 1.194, 1.03, 1.208, 0.8742, 1.126, 0.8736, 1.11, 1.045, 1.105, 1.046, 1.12, 0.8717, 1.141, 0.8742, 1.126, 1.046, 1.12, 1.043, 1.135, 0.8665, 1.157, 0.8717, 1.141, 1.043, 1.135, 1.036, 1.149, 0.8736, 1.11, 0.8702, 1.094, 1.04, 1.09, 1.045, 1.105, 0.8607, 1.188, 0.862, 1.172, 1.028, 1.164, 1.025, 1.179, 0.8618, 1.203, 0.8607, 1.188, 1.025, 1.179, 1.025, 1.194, 1.046, 1.12, 1.045, 1.105, 1.211, 1.112, 1.208, 1.124, 0.7178, 1.143, 0.7177, 1.126, 0.8742, 1.126, 0.8717, 1.141, 0.7195, 1.109, 0.723, 1.093, 0.8702, 1.094, 0.8736, 1.11, 0.7223, 1.178, 0.7191, 1.161, 0.8665, 1.157, 0.862, 1.172, 0.7269, 1.195, 0.7223, 1.178, 0.862, 1.172, 0.8607, 1.188, 0.7298, 1.213, 0.7269, 1.195, 0.8607, 1.188, 0.8618, 1.203, 0.7191, 1.161, 0.7178, 1.143, 0.8717, 1.141, 0.8665, 1.157, 0.7305, 1.249, 0.731, 1.231, 0.8656, 1.218, 0.8711, 1.232, 0.73, 1.266, 0.7305, 1.249, 0.8711, 1.232, 0.8771, 1.246, 0.862, 1.172, 0.8665, 1.157, 1.036, 1.149, 1.028, 1.164, 0.7177, 1.126, 0.7195, 1.109, 0.8736, 1.11, 0.8742, 1.126, 0.5312, 1.168, 0.5385, 1.144, 0.7178, 1.143, 0.7191, 1.161, 0.5448, 1.261, 0.5365, 1.24, 0.7298, 1.213, 0.731, 1.231, 0.5537, 1.283, 0.5448, 1.261, 0.731, 1.231, 0.7305, 1.249, 0.562, 1.305, 0.5537, 1.283, 0.7305, 1.249, 0.73, 1.266, 0.5365, 1.24, 0.5306, 1.217, 0.7269, 1.195, 0.7298, 1.213, 0.5452, 1.12, 0.5501, 1.096, 0.7195, 1.109, 0.7177, 1.126, 0.5385, 1.144, 0.5452, 1.12, 0.7177, 1.126, 0.7178, 1.143, 0.731, 1.231, 0.7298, 1.213, 0.8618, 1.203, 0.8656, 1.218, 0.5279, 1.193, 0.5312, 1.168, 0.7191, 1.161, 0.7223, 1.178, 0.5306, 1.217, 0.5279, 1.193, 0.7223, 1.178, 0.7269, 1.195, 1.65, 0.3113, 1.65, 0.3287, 1.521, 0.3279, 1.518, 0.3132, 1.658, 0.3631, 1.661, 0.3808, 1.513, 0.3737, 1.519, 0.3586, 1.662, 0.242, 1.661, 0.2596, 1.505, 0.2682, 1.505, 0.2524, 1.653, 0.294, 1.65, 0.3113, 1.518, 0.3132, 1.514, 0.2985, 1.653, 0.3458, 1.658, 0.3631, 1.519, 0.3586, 1.521, 0.343, 1.662, 0.3987, 1.661, 0.4161, 1.503, 0.4038, 1.507, 0.3884, 1.657, 0.2768, 1.653, 0.294, 1.514, 0.2985, 1.509, 0.2836, 1.65, 0.3287, 1.653, 0.3458, 1.521, 0.343, 1.521, 0.3279, 1.661, 0.3808, 1.662, 0.3987, 1.507, 0.3884, 1.513, 0.3737, 1.661, 0.2596, 1.657, 0.2768, 1.509, 0.2836, 1.505, 0.2682, 1.519, 0.3586, 1.513, 0.3737, 1.345, 0.3706, 1.353, 0.3569, 1.505, 0.2524, 1.505, 0.2682, 1.335, 0.2705, 1.333, 0.2547, 1.514, 0.2985, 1.518, 0.3132, 1.355, 0.3122, 1.349, 0.2984, 1.521, 0.343, 1.519, 0.3586, 1.353, 0.3569, 1.358, 0.342, 1.507, 0.3884, 1.503, 0.4038, 1.332, 0.3992, 1.337, 0.3841, 1.509, 0.2836, 1.514, 0.2985, 1.349, 0.2984, 1.341, 0.2849, 1.521, 0.3279, 1.521, 0.343, 1.358, 0.342, 1.358, 0.3269, 1.513, 0.3737, 1.507, 0.3884, 1.337, 0.3841, 1.345, 0.3706, 1.505, 0.2682, 1.509, 0.2836, 1.341, 0.2849, 1.335, 0.2705, 1.518, 0.3132, 1.521, 0.3279, 1.358, 0.3269, 1.355, 0.3122, 1.333, 0.2547, 1.335, 0.2705, 1.171, 0.283, 1.172, 0.2711, 1.349, 0.2984, 1.355, 0.3122, 1.157, 0.3146, 1.16, 0.3041, 1.358, 0.342, 1.353, 0.3569, 1.163, 0.3466, 1.158, 0.3364, 1.337, 0.3841, 1.332, 0.3992, 1.172, 0.3807, 1.172, 0.3687, 1.341, 0.2849, 1.349, 0.2984, 1.16, 0.3041, 1.166, 0.2939, 1.358, 0.3269, 1.358, 0.342, 1.158, 0.3364, 1.156, 0.3256, 1.345, 0.3706, 1.337, 0.3841, 1.172, 0.3687, 1.169, 0.3571, 1.335, 0.2705, 1.341, 0.2849, 1.166, 0.2939, 1.171, 0.283, 1.355, 0.3122, 1.358, 0.3269, 1.156, 0.3256, 1.157, 0.3146, 1.353, 0.3569, 1.345, 0.3706, 1.169, 0.3571, 1.163, 0.3466, 1.16, 0.3041, 1.157, 0.3146, 1.041, 0.3151, 1.044, 0.3058, 1.158, 0.3364, 1.163, 0.3466, 1.047, 0.3436, 1.042, 0.3346, 1.172, 0.3687, 1.172, 0.3807, 1.055, 0.3722, 1.055, 0.3624, 1.166, 0.2939, 1.16, 0.3041, 1.044, 0.3058, 1.049, 0.297, 1.156, 0.3256, 1.158, 0.3364, 1.042, 0.3346, 1.04, 0.3249, 1.169, 0.3571, 1.172, 0.3687, 1.055, 0.3624, 1.052, 0.3528, 1.171, 0.283, 1.166, 0.2939, 1.049, 0.297, 1.053, 0.288, 1.157, 0.3146, 1.156, 0.3256, 1.04, 0.3249, 1.041, 0.3151, 1.163, 0.3466, 1.169, 0.3571, 1.052, 0.3528, 1.047, 0.3436, 1.172, 0.2711, 1.171, 0.283, 1.053, 0.288, 1.055, 0.2783, 1.051, 0.6348, 1.052, 0.6957, 1.042, 0.6984, 1.04, 0.6362, 1.125, 0.6386, 1.123, 0.7077, 1.113, 0.7104, 1.114, 0.6385, 1.094, 0.6362, 1.093, 0.7082, 1.083, 0.7036, 1.084, 0.6343, 1.062, 0.634, 1.063, 0.6961, 1.052, 0.6957, 1.051, 0.6348, 1.135, 0.6381, 1.132, 0.7035, 1.123, 0.7077, 1.125, 0.6386, 1.104, 0.6376, 1.103, 0.7106, 1.093, 0.7082, 1.094, 0.6362, 1.073, 0.6335, 1.074, 0.6989, 1.063, 0.6961, 1.062, 0.634, 1.146, 0.6375, 1.143, 0.6999, 1.132, 0.7035, 1.135, 0.6381, 1.114, 0.6385, 1.113, 0.7104, 1.103, 0.7106, 1.104, 0.6376, 1.084, 0.6343, 1.083, 0.7036, 1.074, 0.6989, 1.073, 0.6335, 1.123, 0.7077, 1.117, 0.8141, 1.108, 0.8171, 1.113, 0.7104, 1.093, 0.7082, 1.091, 0.8153, 1.083, 0.8106, 1.083, 0.7036, 1.063, 0.6961, 1.066, 0.8032, 1.057, 0.8028, 1.052, 0.6957, 1.132, 0.7035, 1.125, 0.8099, 1.117, 0.8141, 1.123, 0.7077, 1.103, 0.7106, 1.1, 0.8175, 1.091, 0.8153, 1.093, 0.7082, 1.074, 0.6989, 1.075, 0.806, 1.066, 0.8032, 1.063, 0.6961, 1.143, 0.6999, 1.134, 0.8065, 1.125, 0.8099, 1.132, 0.7035, 1.113, 0.7104, 1.108, 0.8171, 1.1, 0.8175, 1.103, 0.7106, 1.083, 0.7036, 1.083, 0.8106, 1.075, 0.806, 1.074, 0.6989, 1.052, 0.6957, 1.057, 0.8028, 1.048, 0.8053, 1.042, 0.6984, 1.135, 0.6381, 1.125, 0.6386, 1.127, 0.5322, 1.138, 0.5347, 1.104, 0.6376, 1.094, 0.6362, 1.095, 0.5272, 1.106, 0.5278, 1.073, 0.6335, 1.062, 0.634, 1.062, 0.5333, 1.072, 0.5303, 1.146, 0.6375, 1.135, 0.6381, 1.138, 0.5347, 1.149, 0.5365, 1.114, 0.6385, 1.104, 0.6376, 1.106, 0.5278, 1.117, 0.5297, 1.084, 0.6343, 1.073, 0.6335, 1.072, 0.5303, 1.084, 0.5278, 1.051, 0.6348, 1.04, 0.6362, 1.04, 0.5352, 1.051, 0.535, 1.125, 0.6386, 1.114, 0.6385, 1.117, 0.5297, 1.127, 0.5322, 1.094, 0.6362, 1.084, 0.6343, 1.084, 0.5278, 1.095, 0.5272, 1.062, 0.634, 1.051, 0.6348, 1.051, 0.535, 1.062, 0.5333, 1.033, 1.063, 1.026, 1.068, 1.017, 1.068, 1.009, 1.063, 1.007, 1.054, 1.009, 1.046, 1.017, 1.04, 1.026, 1.04, 1.034, 1.046, 1.036, 1.055, 1.008, 0.985, 1.014, 0.977, 1.023, 0.9736, 1.033, 0.9767, 1.039, 0.985, 1.039, 0.995, 1.033, 1.003, 1.023, 1.006, 1.014, 1.003, 1.008, 0.9947, 0.5501, 1.096, 0.5521, 1.071, 0.723, 1.093, 0.7195, 1.109, 1.219, 0.5018, 1.15, 0.4998, 1.147, 0.4899, 1.219, 0.4915, 1.221, 0.4714, 1.149, 0.4701, 1.154, 0.4606, 1.223, 0.4609, 1.223, 0.4391, 1.161, 0.4403, 1.162, 0.4294, 1.223, 0.4281, 1.219, 0.5125, 1.154, 0.5096, 1.15, 0.4998, 1.219, 0.5018, 1.22, 0.4814, 1.147, 0.4799, 1.149, 0.4701, 1.221, 0.4714, 1.224, 0.4501, 1.158, 0.4508, 1.161, 0.4403, 1.223, 0.4391, 1.22, 0.5235, 1.157, 0.5198, 1.154, 0.5096, 1.219, 0.5125, 1.219, 0.4915, 1.147, 0.4899, 1.147, 0.4799, 1.22, 0.4814, 1.223, 0.4609, 1.154, 0.4606, 1.158, 0.4508, 1.224, 0.4501, 1.15, 0.4998, 1.043, 0.4942, 1.04, 0.4856, 1.147, 0.4899, 1.149, 0.4701, 1.042, 0.4681, 1.047, 0.46, 1.154, 0.4606, 1.161, 0.4403, 1.054, 0.4431, 1.055, 0.4341, 1.162, 0.4294, 1.154, 0.5096, 1.047, 0.5023, 1.043, 0.4942, 1.15, 0.4998, 1.147, 0.4799, 1.04, 0.4767, 1.042, 0.4681, 1.149, 0.4701, 1.158, 0.4508, 1.051, 0.4519, 1.054, 0.4431, 1.161, 0.4403, 1.157, 0.5198, 1.051, 0.5108, 1.047, 0.5023, 1.154, 0.5096, 1.147, 0.4899, 1.04, 0.4856, 1.04, 0.4767, 1.147, 0.4799, 1.154, 0.4606, 1.047, 0.46, 1.051, 0.4519, 1.158, 0.4508, 1.162, 0.4294, 1.055, 0.4341, 1.052, 0.4253, 1.159, 0.4188, 1.219, 0.5125, 1.219, 0.5018, 1.325, 0.5045, 1.323, 0.5153, 1.22, 0.4814, 1.221, 0.4714, 1.33, 0.4721, 1.33, 0.483, 1.224, 0.4501, 1.223, 0.4391, 1.324, 0.4388, 1.327, 0.4496, 1.22, 0.5235, 1.219, 0.5125, 1.323, 0.5153, 1.321, 0.5264, 1.219, 0.4915, 1.22, 0.4814, 1.33, 0.483, 1.328, 0.4937, 1.223, 0.4609, 1.224, 0.4501, 1.327, 0.4496, 1.33, 0.4608, 1.223, 0.4281, 1.221, 0.417, 1.322, 0.417, 1.322, 0.428, 1.219, 0.5018, 1.219, 0.4915, 1.328, 0.4937, 1.325, 0.5045, 1.221, 0.4714, 1.223, 0.4609, 1.33, 0.4608, 1.33, 0.4721, 1.223, 0.4391, 1.223, 0.4281, 1.322, 0.428, 1.324, 0.4388, 1.045, 1.067, 1.04, 1.06, 1.04, 1.051, 1.045, 1.043, 1.054, 1.04, 1.063, 1.043, 1.068, 1.051, 1.068, 1.06, 1.062, 1.067, 1.053, 1.07, 0.9471, 0.3974, 0.9415, 0.4054, 0.9319, 0.4089, 0.9221, 0.4058, 0.9162, 0.3975, 0.9162, 0.3874, 0.9222, 0.3793, 0.9319, 0.3763, 0.9414, 0.3796, 0.9471, 0.3877])
me_cylinder_042.materials.append(mat_bark)
me_cylinder_042.use_remesh_preserve_volume = False
me_cylinder_042.use_remesh_preserve_attributes = False
me_cylinder_042.use_mirror_vertex_groups = False
me_cylinder_042.update()

# ---- objects
ob_deadtree_4 = bpy.data.objects.new('DeadTree_4', me_cylinder_042)

# ---- transforms, parenting, visibility, modifiers, constraints
ob_deadtree_4.location = (0.0, 0.0, 0.0)
ob_deadtree_4.lineart.crease_threshold = 0.0
_m = ob_deadtree_4.modifiers.new('Auto Smooth', 'NODES')
_m.node_group = ng_auto_smooth
_gi = [s.identifier for s in ng_auto_smooth.interface.items_tree if s.item_type == 'SOCKET' and s.in_out == 'INPUT']
_m[_gi[1]] = 1.014  # Angle

# ---- collection membership
col_collection_1.objects.link(ob_deadtree_4)

# ---- scene / render settings (as saved in the file)
scene.frame_start = 1; scene.frame_end = 250; scene.frame_set(0)
scene.render.engine = 'CYCLES'
scene.render.resolution_x = 1000
scene.render.resolution_y = 1000
scene.render.dither_intensity = 0.0
scene.cycles.samples = 200
scene.cycles.sampling_pattern = 'TABULATED_SOBOL'
scene.cycles.light_sampling_threshold = 0.0
scene.cycles.use_adaptive_sampling = False
scene.cycles.use_light_tree = False
scene.cycles.caustics_reflective = False
scene.cycles.caustics_refractive = False
scene.cycles.blur_glossy = 0.0
scene.cycles.max_bounces = 2
scene.cycles.pixel_filter_type = 'GAUSSIAN'
scene.cycles.sample_clamp_indirect = 0.0
scene.view_settings.view_transform = 'Standard'
bpy.context.view_layer.update()

# ---- added for rendering (the .blend has no active camera): camera
cam_auto = bpy.data.cameras.new('AutoCamera')
cam_auto.lens = 50.0
cam_auto.sensor_width = 36.0
cam_auto.clip_end = 1000.0
ob_auto_camera = bpy.data.objects.new('AutoCamera', cam_auto)
scene.collection.objects.link(ob_auto_camera)
ob_auto_camera.location = (7.98566, -9.20423, 8.60815)
ob_auto_camera.rotation_euler = (1.09748, -7.21219e-08, 0.694738)
scene.camera = ob_auto_camera
bpy.context.view_layer.update()
